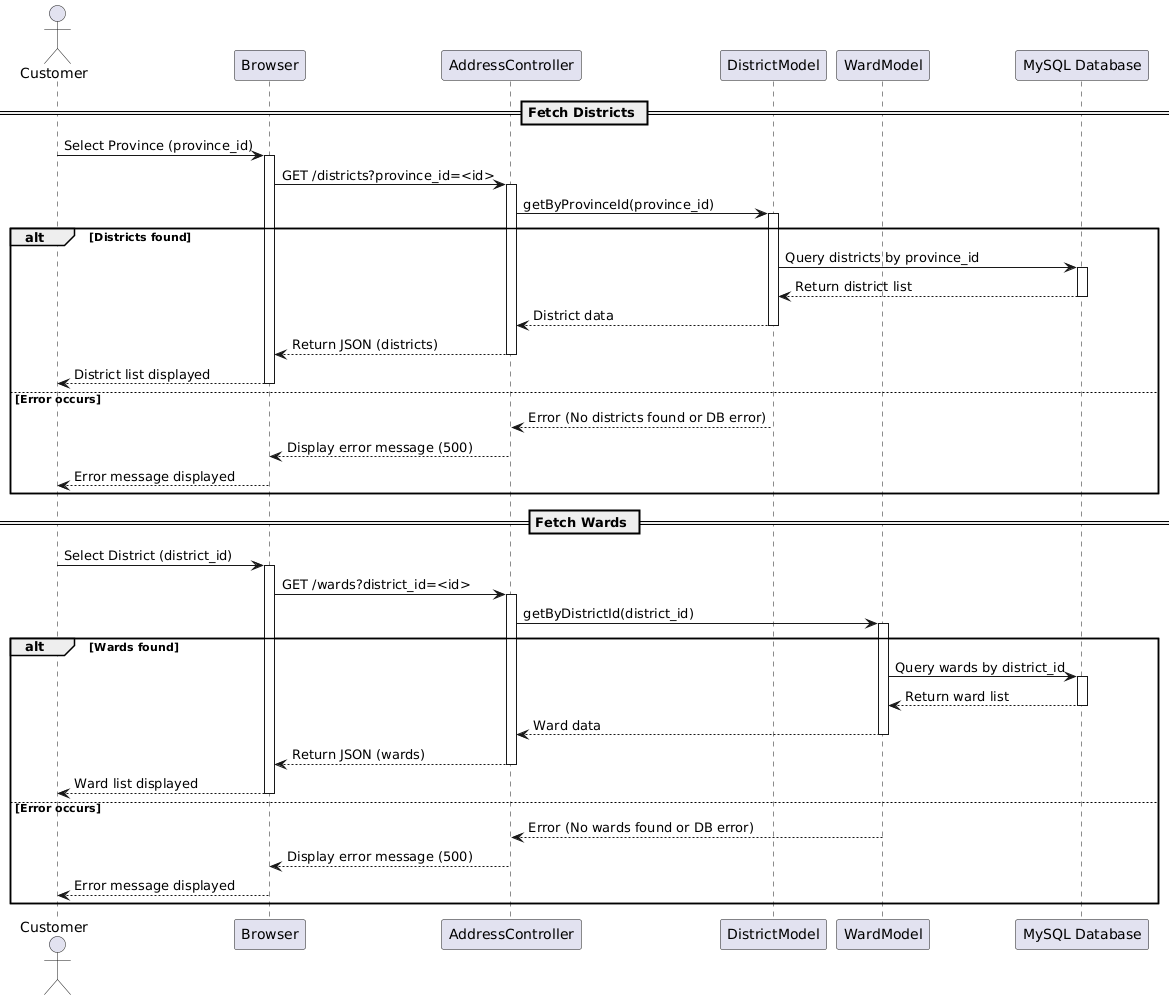

The diagram above was rendered by PlantUML. Its source (embedded in the PNG):
@startuml
actor Customer
participant "Browser" as Browser
participant "AddressController" as Controller
participant "DistrictModel" as DistrictModel
participant "WardModel" as WardModel
participant "MySQL Database" as DB

== Fetch Districts ==
Customer -> Browser: Select Province (province_id)
activate Browser
Browser -> Controller: GET /districts?province_id=<id>
activate Controller
Controller -> DistrictModel: getByProvinceId(province_id)
activate DistrictModel
alt Districts found
    DistrictModel -> DB: Query districts by province_id
    activate DB
    DB --> DistrictModel: Return district list
    deactivate DB
    DistrictModel --> Controller: District data
    deactivate DistrictModel
    Controller --> Browser: Return JSON (districts)
    deactivate Controller
    Browser --> Customer: District list displayed
    deactivate Browser
else Error occurs
    DistrictModel --> Controller: Error (No districts found or DB error)
    deactivate DistrictModel
    Controller --> Browser: Display error message (500)
    deactivate Controller
    Browser --> Customer: Error message displayed
    deactivate Browser
end

== Fetch Wards ==
Customer -> Browser: Select District (district_id)
activate Browser
Browser -> Controller: GET /wards?district_id=<id>
activate Controller
Controller -> WardModel: getByDistrictId(district_id)
activate WardModel
alt Wards found
    WardModel -> DB: Query wards by district_id
    activate DB
    DB --> WardModel: Return ward list
    deactivate DB
    WardModel --> Controller: Ward data
    deactivate WardModel
    Controller --> Browser: Return JSON (wards)
    deactivate Controller
    Browser --> Customer: Ward list displayed
    deactivate Browser
else Error occurs
    WardModel --> Controller: Error (No wards found or DB error)
    deactivate WardModel
    Controller --> Browser: Display error message (500)
    deactivate Controller
    Browser --> Customer: Error message displayed
    deactivate Browser
end
@enduml